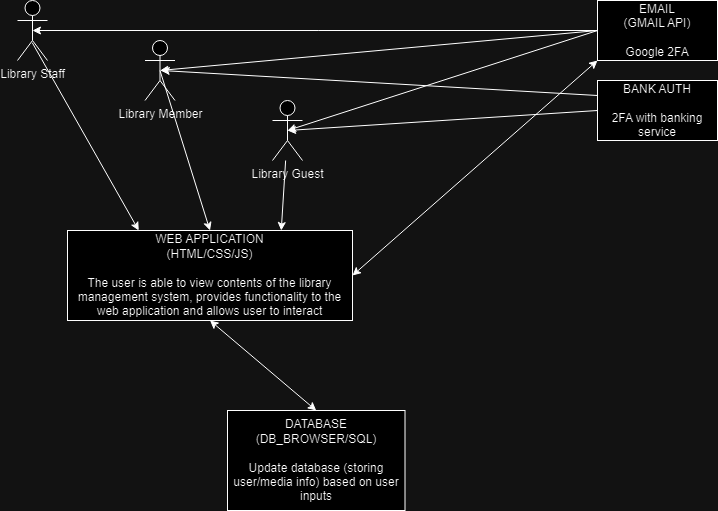

The diagram above was exported from draw.io. Its source (the exported page's mxGraphModel, read from the mxfile embedded in the PNG):
<mxGraphModel dx="1167" dy="580" grid="1" gridSize="10" guides="1" tooltips="1" connect="1" arrows="1" fold="1" page="1" pageScale="1" pageWidth="827" pageHeight="1169" math="0" shadow="0">
  <root>
    <mxCell id="0" />
    <mxCell id="1" parent="0" />
    <mxCell id="73NCJNMFaiKCpZMY-0Jz-1" value="Library Staff" style="shape=umlActor;verticalLabelPosition=bottom;verticalAlign=top;html=1;outlineConnect=0;" parent="1" vertex="1">
      <mxGeometry x="30" y="10" width="30" height="60" as="geometry" />
    </mxCell>
    <mxCell id="73NCJNMFaiKCpZMY-0Jz-2" value="Library Member" style="shape=umlActor;verticalLabelPosition=bottom;verticalAlign=top;html=1;outlineConnect=0;" parent="1" vertex="1">
      <mxGeometry x="157.5" y="50" width="30" height="60" as="geometry" />
    </mxCell>
    <mxCell id="73NCJNMFaiKCpZMY-0Jz-5" value="Library Guest" style="shape=umlActor;verticalLabelPosition=bottom;verticalAlign=top;html=1;outlineConnect=0;" parent="1" vertex="1">
      <mxGeometry x="285" y="110" width="30" height="60" as="geometry" />
    </mxCell>
    <mxCell id="73NCJNMFaiKCpZMY-0Jz-6" value="WEB APPLICATION&lt;br&gt;(HTML/CSS/JS)&lt;br&gt;&lt;div&gt;&lt;br&gt;&lt;/div&gt;&lt;div&gt;The user is able to view contents of the library management system, provides functionality to the web application and allows user to interact&lt;/div&gt;" style="rounded=0;whiteSpace=wrap;html=1;" parent="1" vertex="1">
      <mxGeometry x="80" y="240" width="285" height="90" as="geometry" />
    </mxCell>
    <mxCell id="73NCJNMFaiKCpZMY-0Jz-11" value="" style="endArrow=classic;html=1;rounded=0;entryX=0.75;entryY=0;entryDx=0;entryDy=0;" parent="1" source="73NCJNMFaiKCpZMY-0Jz-5" target="73NCJNMFaiKCpZMY-0Jz-6" edge="1">
      <mxGeometry width="50" height="50" relative="1" as="geometry">
        <mxPoint x="470" y="270" as="sourcePoint" />
        <mxPoint x="520" y="220" as="targetPoint" />
      </mxGeometry>
    </mxCell>
    <mxCell id="73NCJNMFaiKCpZMY-0Jz-12" value="" style="endArrow=classic;html=1;rounded=0;exitX=0.5;exitY=0.5;exitDx=0;exitDy=0;exitPerimeter=0;entryX=0.5;entryY=0;entryDx=0;entryDy=0;" parent="1" source="73NCJNMFaiKCpZMY-0Jz-2" target="73NCJNMFaiKCpZMY-0Jz-6" edge="1">
      <mxGeometry width="50" height="50" relative="1" as="geometry">
        <mxPoint x="470" y="270" as="sourcePoint" />
        <mxPoint x="350" y="200" as="targetPoint" />
      </mxGeometry>
    </mxCell>
    <mxCell id="73NCJNMFaiKCpZMY-0Jz-13" value="" style="endArrow=classic;html=1;rounded=0;exitX=0.493;exitY=0.704;exitDx=0;exitDy=0;exitPerimeter=0;entryX=0.25;entryY=0;entryDx=0;entryDy=0;" parent="1" source="73NCJNMFaiKCpZMY-0Jz-1" target="73NCJNMFaiKCpZMY-0Jz-6" edge="1">
      <mxGeometry width="50" height="50" relative="1" as="geometry">
        <mxPoint x="470" y="270" as="sourcePoint" />
        <mxPoint x="520" y="220" as="targetPoint" />
      </mxGeometry>
    </mxCell>
    <mxCell id="73NCJNMFaiKCpZMY-0Jz-14" value="DATABASE&lt;br&gt;(DB_BROWSER/SQL)&lt;br&gt;&lt;br&gt;Update database (storing user/media info) based on user inputs" style="rounded=0;whiteSpace=wrap;html=1;" parent="1" vertex="1">
      <mxGeometry x="240" y="420" width="177.5" height="100" as="geometry" />
    </mxCell>
    <mxCell id="73NCJNMFaiKCpZMY-0Jz-15" value="" style="endArrow=classic;startArrow=classic;html=1;rounded=0;entryX=0.5;entryY=1;entryDx=0;entryDy=0;exitX=0.5;exitY=0;exitDx=0;exitDy=0;" parent="1" source="73NCJNMFaiKCpZMY-0Jz-14" target="73NCJNMFaiKCpZMY-0Jz-6" edge="1">
      <mxGeometry width="50" height="50" relative="1" as="geometry">
        <mxPoint x="470" y="460" as="sourcePoint" />
        <mxPoint x="430" y="300" as="targetPoint" />
      </mxGeometry>
    </mxCell>
    <mxCell id="dXejGbNpczewa47l4rrU-8" value="EMAIL&lt;br&gt;(GMAIL API)&lt;br&gt;&lt;br&gt;Google 2FA" style="rounded=0;whiteSpace=wrap;html=1;" vertex="1" parent="1">
      <mxGeometry x="610" y="10" width="120" height="60" as="geometry" />
    </mxCell>
    <mxCell id="dXejGbNpczewa47l4rrU-9" value="BANK AUTH&lt;div&gt;&lt;br&gt;&lt;/div&gt;&lt;div&gt;2FA with banking service&lt;/div&gt;" style="rounded=0;whiteSpace=wrap;html=1;" vertex="1" parent="1">
      <mxGeometry x="610" y="90" width="120" height="60" as="geometry" />
    </mxCell>
    <mxCell id="dXejGbNpczewa47l4rrU-10" value="" style="endArrow=classic;startArrow=classic;html=1;rounded=0;entryX=0.5;entryY=1;entryDx=0;entryDy=0;exitX=1;exitY=0.5;exitDx=0;exitDy=0;" edge="1" parent="1" source="73NCJNMFaiKCpZMY-0Jz-6">
      <mxGeometry width="50" height="50" relative="1" as="geometry">
        <mxPoint x="500" y="205" as="sourcePoint" />
        <mxPoint x="610" y="70" as="targetPoint" />
      </mxGeometry>
    </mxCell>
    <mxCell id="dXejGbNpczewa47l4rrU-15" value="" style="endArrow=classic;html=1;rounded=0;exitX=0;exitY=0.5;exitDx=0;exitDy=0;entryX=0.5;entryY=0.5;entryDx=0;entryDy=0;entryPerimeter=0;" edge="1" parent="1" source="dXejGbNpczewa47l4rrU-8" target="73NCJNMFaiKCpZMY-0Jz-1">
      <mxGeometry width="50" height="50" relative="1" as="geometry">
        <mxPoint x="440" y="100" as="sourcePoint" />
        <mxPoint x="490" y="50" as="targetPoint" />
      </mxGeometry>
    </mxCell>
    <mxCell id="dXejGbNpczewa47l4rrU-16" value="" style="endArrow=classic;html=1;rounded=0;entryX=0.5;entryY=0.5;entryDx=0;entryDy=0;entryPerimeter=0;" edge="1" parent="1" target="73NCJNMFaiKCpZMY-0Jz-2">
      <mxGeometry width="50" height="50" relative="1" as="geometry">
        <mxPoint x="610" y="40" as="sourcePoint" />
        <mxPoint x="55" y="50" as="targetPoint" />
      </mxGeometry>
    </mxCell>
    <mxCell id="dXejGbNpczewa47l4rrU-17" value="" style="endArrow=classic;html=1;rounded=0;entryX=0.5;entryY=0.5;entryDx=0;entryDy=0;entryPerimeter=0;exitX=0;exitY=0.5;exitDx=0;exitDy=0;" edge="1" parent="1" source="dXejGbNpczewa47l4rrU-8" target="73NCJNMFaiKCpZMY-0Jz-5">
      <mxGeometry width="50" height="50" relative="1" as="geometry">
        <mxPoint x="620" y="50" as="sourcePoint" />
        <mxPoint x="183" y="90" as="targetPoint" />
      </mxGeometry>
    </mxCell>
    <mxCell id="dXejGbNpczewa47l4rrU-18" value="" style="endArrow=classic;html=1;rounded=0;entryX=0.5;entryY=0.5;entryDx=0;entryDy=0;entryPerimeter=0;exitX=0;exitY=0.5;exitDx=0;exitDy=0;" edge="1" parent="1" source="dXejGbNpczewa47l4rrU-9" target="73NCJNMFaiKCpZMY-0Jz-5">
      <mxGeometry width="50" height="50" relative="1" as="geometry">
        <mxPoint x="620" y="50" as="sourcePoint" />
        <mxPoint x="310" y="150" as="targetPoint" />
      </mxGeometry>
    </mxCell>
    <mxCell id="dXejGbNpczewa47l4rrU-19" value="" style="endArrow=classic;html=1;rounded=0;entryX=0.5;entryY=0.5;entryDx=0;entryDy=0;entryPerimeter=0;exitX=0;exitY=0.25;exitDx=0;exitDy=0;" edge="1" parent="1" source="dXejGbNpczewa47l4rrU-9">
      <mxGeometry width="50" height="50" relative="1" as="geometry">
        <mxPoint x="483.75" y="60" as="sourcePoint" />
        <mxPoint x="173.75" y="80" as="targetPoint" />
      </mxGeometry>
    </mxCell>
  </root>
</mxGraphModel>